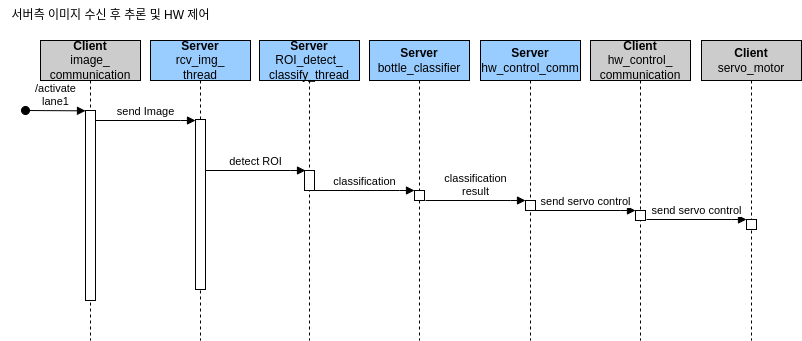

The diagram above was exported from draw.io. Its source (the exported page's mxGraphModel, read from the mxfile embedded in the PNG):
<mxGraphModel dx="1350" dy="633" grid="1" gridSize="10" guides="1" tooltips="1" connect="1" arrows="1" fold="1" page="1" pageScale="1" pageWidth="850" pageHeight="1100" math="0" shadow="0">
  <root>
    <mxCell id="0" />
    <mxCell id="1" parent="0" />
    <mxCell id="2" value="&lt;b&gt;Client&lt;/b&gt;&lt;br&gt;image_&lt;br&gt;communication" style="shape=umlLifeline;perimeter=lifelinePerimeter;whiteSpace=wrap;html=1;container=0;dropTarget=0;collapsible=0;recursiveResize=0;outlineConnect=0;portConstraint=eastwest;newEdgeStyle={&quot;edgeStyle&quot;:&quot;elbowEdgeStyle&quot;,&quot;elbow&quot;:&quot;vertical&quot;,&quot;curved&quot;:0,&quot;rounded&quot;:0};fillColor=#CCCCCC;" vertex="1" parent="1">
      <mxGeometry x="40" y="40" width="100" height="300" as="geometry" />
    </mxCell>
    <mxCell id="3" value="" style="html=1;points=[];perimeter=orthogonalPerimeter;outlineConnect=0;targetShapes=umlLifeline;portConstraint=eastwest;newEdgeStyle={&quot;edgeStyle&quot;:&quot;elbowEdgeStyle&quot;,&quot;elbow&quot;:&quot;vertical&quot;,&quot;curved&quot;:0,&quot;rounded&quot;:0};" vertex="1" parent="2">
      <mxGeometry x="45" y="70" width="10" height="190" as="geometry" />
    </mxCell>
    <mxCell id="4" value="/activate&lt;br&gt;lane1" style="html=1;verticalAlign=bottom;startArrow=oval;endArrow=block;startSize=8;edgeStyle=elbowEdgeStyle;elbow=vertical;curved=0;rounded=0;" edge="1" parent="2" target="3">
      <mxGeometry relative="1" as="geometry">
        <mxPoint x="-15" y="70" as="sourcePoint" />
      </mxGeometry>
    </mxCell>
    <mxCell id="5" value="&lt;b&gt;Server&lt;br&gt;&lt;/b&gt;rcv_img_&lt;br&gt;thread" style="shape=umlLifeline;perimeter=lifelinePerimeter;whiteSpace=wrap;html=1;container=0;dropTarget=0;collapsible=0;recursiveResize=0;outlineConnect=0;portConstraint=eastwest;newEdgeStyle={&quot;edgeStyle&quot;:&quot;elbowEdgeStyle&quot;,&quot;elbow&quot;:&quot;vertical&quot;,&quot;curved&quot;:0,&quot;rounded&quot;:0};fillColor=#99CCFF;" vertex="1" parent="1">
      <mxGeometry x="150" y="40" width="100" height="300" as="geometry" />
    </mxCell>
    <mxCell id="6" value="" style="html=1;points=[];perimeter=orthogonalPerimeter;outlineConnect=0;targetShapes=umlLifeline;portConstraint=eastwest;newEdgeStyle={&quot;edgeStyle&quot;:&quot;elbowEdgeStyle&quot;,&quot;elbow&quot;:&quot;vertical&quot;,&quot;curved&quot;:0,&quot;rounded&quot;:0};" vertex="1" parent="5">
      <mxGeometry x="45" y="79" width="10" height="170" as="geometry" />
    </mxCell>
    <mxCell id="7" value="send Image" style="html=1;verticalAlign=bottom;endArrow=block;edgeStyle=elbowEdgeStyle;elbow=vertical;curved=0;rounded=0;" edge="1" source="3" target="6" parent="1">
      <mxGeometry relative="1" as="geometry">
        <mxPoint x="195" y="130" as="sourcePoint" />
        <Array as="points">
          <mxPoint x="180" y="120" />
        </Array>
      </mxGeometry>
    </mxCell>
    <mxCell id="8" value="&lt;b&gt;Server&lt;/b&gt;&lt;br&gt;ROI_detect_&lt;br&gt;classify_thread" style="shape=umlLifeline;perimeter=lifelinePerimeter;whiteSpace=wrap;html=1;container=0;dropTarget=0;collapsible=0;recursiveResize=0;outlineConnect=0;portConstraint=eastwest;newEdgeStyle={&quot;edgeStyle&quot;:&quot;elbowEdgeStyle&quot;,&quot;elbow&quot;:&quot;vertical&quot;,&quot;curved&quot;:0,&quot;rounded&quot;:0};fillColor=#99CCFF;" vertex="1" parent="1">
      <mxGeometry x="259" y="40" width="100" height="300" as="geometry" />
    </mxCell>
    <mxCell id="9" value="" style="html=1;points=[];perimeter=orthogonalPerimeter;outlineConnect=0;targetShapes=umlLifeline;portConstraint=eastwest;newEdgeStyle={&quot;edgeStyle&quot;:&quot;elbowEdgeStyle&quot;,&quot;elbow&quot;:&quot;vertical&quot;,&quot;curved&quot;:0,&quot;rounded&quot;:0};" vertex="1" parent="8">
      <mxGeometry x="45" y="130" width="10" height="20" as="geometry" />
    </mxCell>
    <mxCell id="10" value="&lt;b&gt;Server&lt;/b&gt;&lt;br&gt;bottle_classifier" style="shape=umlLifeline;perimeter=lifelinePerimeter;whiteSpace=wrap;html=1;container=0;dropTarget=0;collapsible=0;recursiveResize=0;outlineConnect=0;portConstraint=eastwest;newEdgeStyle={&quot;edgeStyle&quot;:&quot;elbowEdgeStyle&quot;,&quot;elbow&quot;:&quot;vertical&quot;,&quot;curved&quot;:0,&quot;rounded&quot;:0};fillColor=#99CCFF;" vertex="1" parent="1">
      <mxGeometry x="369" y="40" width="100" height="300" as="geometry" />
    </mxCell>
    <mxCell id="11" value="" style="html=1;points=[];perimeter=orthogonalPerimeter;outlineConnect=0;targetShapes=umlLifeline;portConstraint=eastwest;newEdgeStyle={&quot;edgeStyle&quot;:&quot;elbowEdgeStyle&quot;,&quot;elbow&quot;:&quot;vertical&quot;,&quot;curved&quot;:0,&quot;rounded&quot;:0};" vertex="1" parent="10">
      <mxGeometry x="45" y="150" width="10" height="10" as="geometry" />
    </mxCell>
    <mxCell id="12" value="detect ROI" style="html=1;verticalAlign=bottom;endArrow=block;edgeStyle=elbowEdgeStyle;elbow=vertical;curved=0;rounded=0;" edge="1" parent="1">
      <mxGeometry relative="1" as="geometry">
        <mxPoint x="205" y="170" as="sourcePoint" />
        <Array as="points">
          <mxPoint x="290" y="170" />
        </Array>
        <mxPoint x="305" y="170" as="targetPoint" />
      </mxGeometry>
    </mxCell>
    <mxCell id="13" value="classification" style="html=1;verticalAlign=bottom;endArrow=block;edgeStyle=elbowEdgeStyle;elbow=vertical;curved=0;rounded=0;" edge="1" parent="1">
      <mxGeometry relative="1" as="geometry">
        <mxPoint x="314" y="190" as="sourcePoint" />
        <Array as="points">
          <mxPoint x="399" y="190" />
        </Array>
        <mxPoint x="414" y="190" as="targetPoint" />
      </mxGeometry>
    </mxCell>
    <mxCell id="14" value="&lt;b&gt;Server&lt;br&gt;&lt;/b&gt;hw_control_comm" style="shape=umlLifeline;perimeter=lifelinePerimeter;whiteSpace=wrap;html=1;container=0;dropTarget=0;collapsible=0;recursiveResize=0;outlineConnect=0;portConstraint=eastwest;newEdgeStyle={&quot;edgeStyle&quot;:&quot;elbowEdgeStyle&quot;,&quot;elbow&quot;:&quot;vertical&quot;,&quot;curved&quot;:0,&quot;rounded&quot;:0};fillColor=#99CCFF;" vertex="1" parent="1">
      <mxGeometry x="480" y="40" width="100" height="300" as="geometry" />
    </mxCell>
    <mxCell id="15" value="" style="html=1;points=[];perimeter=orthogonalPerimeter;outlineConnect=0;targetShapes=umlLifeline;portConstraint=eastwest;newEdgeStyle={&quot;edgeStyle&quot;:&quot;elbowEdgeStyle&quot;,&quot;elbow&quot;:&quot;vertical&quot;,&quot;curved&quot;:0,&quot;rounded&quot;:0};" vertex="1" parent="14">
      <mxGeometry x="45" y="160" width="10" height="10" as="geometry" />
    </mxCell>
    <mxCell id="16" value="classification&lt;br&gt;result" style="html=1;verticalAlign=bottom;endArrow=block;edgeStyle=elbowEdgeStyle;elbow=vertical;curved=0;rounded=0;" edge="1" parent="1">
      <mxGeometry relative="1" as="geometry">
        <mxPoint x="425" y="200" as="sourcePoint" />
        <Array as="points">
          <mxPoint x="510" y="200" />
        </Array>
        <mxPoint x="525" y="200" as="targetPoint" />
      </mxGeometry>
    </mxCell>
    <mxCell id="17" value="send servo control" style="html=1;verticalAlign=bottom;endArrow=block;edgeStyle=elbowEdgeStyle;elbow=vertical;curved=0;rounded=0;" edge="1" parent="1">
      <mxGeometry relative="1" as="geometry">
        <mxPoint x="535" y="210" as="sourcePoint" />
        <Array as="points">
          <mxPoint x="620" y="210" />
        </Array>
        <mxPoint x="635" y="210" as="targetPoint" />
      </mxGeometry>
    </mxCell>
    <mxCell id="18" value="&lt;b&gt;Client&lt;/b&gt;&lt;br&gt;hw_control_&lt;br&gt;communication" style="shape=umlLifeline;perimeter=lifelinePerimeter;whiteSpace=wrap;html=1;container=0;dropTarget=0;collapsible=0;recursiveResize=0;outlineConnect=0;portConstraint=eastwest;newEdgeStyle={&quot;edgeStyle&quot;:&quot;elbowEdgeStyle&quot;,&quot;elbow&quot;:&quot;vertical&quot;,&quot;curved&quot;:0,&quot;rounded&quot;:0};fillColor=#CCCCCC;" vertex="1" parent="1">
      <mxGeometry x="590" y="40" width="100" height="300" as="geometry" />
    </mxCell>
    <mxCell id="19" value="" style="html=1;points=[];perimeter=orthogonalPerimeter;outlineConnect=0;targetShapes=umlLifeline;portConstraint=eastwest;newEdgeStyle={&quot;edgeStyle&quot;:&quot;elbowEdgeStyle&quot;,&quot;elbow&quot;:&quot;vertical&quot;,&quot;curved&quot;:0,&quot;rounded&quot;:0};" vertex="1" parent="18">
      <mxGeometry x="45" y="170" width="10" height="10" as="geometry" />
    </mxCell>
    <mxCell id="20" value="&lt;b&gt;Client&lt;/b&gt;&lt;br&gt;servo_motor" style="shape=umlLifeline;perimeter=lifelinePerimeter;whiteSpace=wrap;html=1;container=0;dropTarget=0;collapsible=0;recursiveResize=0;outlineConnect=0;portConstraint=eastwest;newEdgeStyle={&quot;edgeStyle&quot;:&quot;elbowEdgeStyle&quot;,&quot;elbow&quot;:&quot;vertical&quot;,&quot;curved&quot;:0,&quot;rounded&quot;:0};fillColor=#CCCCCC;" vertex="1" parent="1">
      <mxGeometry x="701" y="40" width="100" height="300" as="geometry" />
    </mxCell>
    <mxCell id="21" value="" style="html=1;points=[];perimeter=orthogonalPerimeter;outlineConnect=0;targetShapes=umlLifeline;portConstraint=eastwest;newEdgeStyle={&quot;edgeStyle&quot;:&quot;elbowEdgeStyle&quot;,&quot;elbow&quot;:&quot;vertical&quot;,&quot;curved&quot;:0,&quot;rounded&quot;:0};" vertex="1" parent="20">
      <mxGeometry x="45" y="179" width="10" height="10" as="geometry" />
    </mxCell>
    <mxCell id="22" value="send servo control" style="html=1;verticalAlign=bottom;endArrow=block;edgeStyle=elbowEdgeStyle;elbow=vertical;curved=0;rounded=0;" edge="1" parent="1">
      <mxGeometry relative="1" as="geometry">
        <mxPoint x="646" y="219" as="sourcePoint" />
        <Array as="points">
          <mxPoint x="731" y="219" />
        </Array>
        <mxPoint x="746" y="219" as="targetPoint" />
      </mxGeometry>
    </mxCell>
    <mxCell id="23" value="서버측 이미지 수신 후 추론 및 HW 제어" style="text;html=1;align=center;verticalAlign=middle;resizable=0;points=[];autosize=1;strokeColor=none;fillColor=none;" vertex="1" parent="1">
      <mxGeometry width="220" height="30" as="geometry" />
    </mxCell>
  </root>
</mxGraphModel>